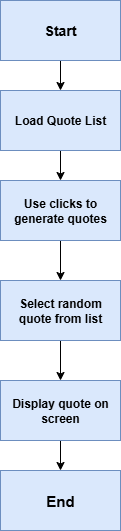

The diagram above was exported from draw.io. Its source (the exported page's mxGraphModel, read from the mxfile embedded in the PNG):
<mxGraphModel dx="1061" dy="582" grid="1" gridSize="10" guides="1" tooltips="1" connect="1" arrows="1" fold="1" page="1" pageScale="1" pageWidth="827" pageHeight="1169" math="0" shadow="0">
  <root>
    <mxCell id="0" />
    <mxCell id="1" parent="0" />
    <mxCell id="VWrStY2_KiR257RXSOAr-3" value="" style="edgeStyle=orthogonalEdgeStyle;rounded=0;orthogonalLoop=1;jettySize=auto;html=1;" edge="1" parent="1" source="f2WSczuVs9lhztxlIhTJ-1" target="f2WSczuVs9lhztxlIhTJ-2">
      <mxGeometry relative="1" as="geometry" />
    </mxCell>
    <mxCell id="f2WSczuVs9lhztxlIhTJ-1" value="&lt;b&gt;&lt;font style=&quot;font-size: 14px;&quot;&gt;Start&lt;/font&gt;&lt;/b&gt;" style="rounded=0;whiteSpace=wrap;html=1;fillColor=#dae8fc;strokeColor=#6c8ebf;" parent="1" vertex="1">
      <mxGeometry x="354" y="20" width="120" height="60" as="geometry" />
    </mxCell>
    <mxCell id="VWrStY2_KiR257RXSOAr-4" value="" style="edgeStyle=orthogonalEdgeStyle;rounded=0;orthogonalLoop=1;jettySize=auto;html=1;" edge="1" parent="1" source="f2WSczuVs9lhztxlIhTJ-2" target="f2WSczuVs9lhztxlIhTJ-3">
      <mxGeometry relative="1" as="geometry" />
    </mxCell>
    <mxCell id="f2WSczuVs9lhztxlIhTJ-2" value="&lt;b&gt;Load Quote List&lt;/b&gt;" style="rounded=0;whiteSpace=wrap;html=1;fillColor=#dae8fc;strokeColor=#6c8ebf;" parent="1" vertex="1">
      <mxGeometry x="354" y="110" width="120" height="60" as="geometry" />
    </mxCell>
    <mxCell id="VWrStY2_KiR257RXSOAr-5" value="" style="edgeStyle=orthogonalEdgeStyle;rounded=0;orthogonalLoop=1;jettySize=auto;html=1;" edge="1" parent="1" source="f2WSczuVs9lhztxlIhTJ-3" target="f2WSczuVs9lhztxlIhTJ-4">
      <mxGeometry relative="1" as="geometry" />
    </mxCell>
    <mxCell id="f2WSczuVs9lhztxlIhTJ-3" value="&lt;b&gt;Use clicks to generate quotes&lt;/b&gt;" style="rounded=0;whiteSpace=wrap;html=1;fillColor=#dae8fc;strokeColor=#6c8ebf;" parent="1" vertex="1">
      <mxGeometry x="354" y="200" width="120" height="60" as="geometry" />
    </mxCell>
    <mxCell id="VWrStY2_KiR257RXSOAr-6" value="" style="edgeStyle=orthogonalEdgeStyle;rounded=0;orthogonalLoop=1;jettySize=auto;html=1;" edge="1" parent="1" source="f2WSczuVs9lhztxlIhTJ-4" target="f2WSczuVs9lhztxlIhTJ-5">
      <mxGeometry relative="1" as="geometry" />
    </mxCell>
    <mxCell id="f2WSczuVs9lhztxlIhTJ-4" value="&lt;b&gt;Select random quote from list&lt;/b&gt;" style="rounded=0;whiteSpace=wrap;html=1;fillColor=#dae8fc;strokeColor=#6c8ebf;" parent="1" vertex="1">
      <mxGeometry x="354" y="300" width="120" height="60" as="geometry" />
    </mxCell>
    <mxCell id="VWrStY2_KiR257RXSOAr-7" value="" style="edgeStyle=orthogonalEdgeStyle;rounded=0;orthogonalLoop=1;jettySize=auto;html=1;" edge="1" parent="1" source="f2WSczuVs9lhztxlIhTJ-5" target="f2WSczuVs9lhztxlIhTJ-6">
      <mxGeometry relative="1" as="geometry" />
    </mxCell>
    <mxCell id="f2WSczuVs9lhztxlIhTJ-5" value="&lt;b&gt;Display quote on screen&lt;/b&gt;" style="rounded=0;whiteSpace=wrap;html=1;fillColor=#dae8fc;strokeColor=#6c8ebf;" parent="1" vertex="1">
      <mxGeometry x="354" y="400" width="120" height="60" as="geometry" />
    </mxCell>
    <mxCell id="f2WSczuVs9lhztxlIhTJ-6" value="&lt;b&gt;&lt;font style=&quot;font-size: 15px;&quot;&gt;End&lt;/font&gt;&lt;/b&gt;" style="rounded=0;whiteSpace=wrap;html=1;fillColor=#dae8fc;strokeColor=#6c8ebf;" parent="1" vertex="1">
      <mxGeometry x="354" y="490" width="120" height="60" as="geometry" />
    </mxCell>
  </root>
</mxGraphModel>